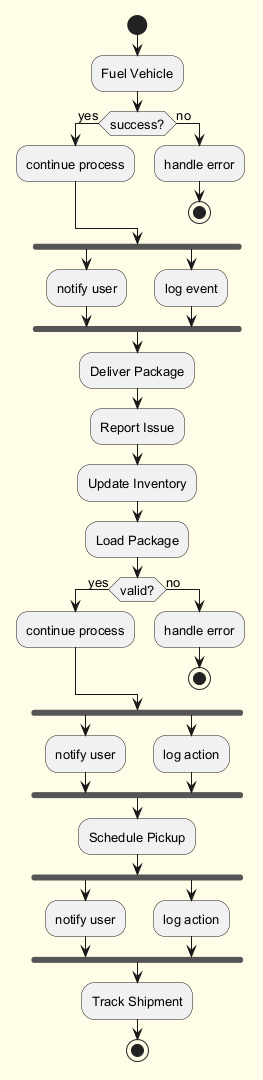

The diagram above was rendered by PlantUML. Its source (embedded in the PNG):
@startuml
skinparam backgroundColor #FFFDE7
skinparam classBackgroundColor #FFF9C4
skinparam classBorderColor #F57F17
skinparam defaultFontSize 13
start
:Fuel Vehicle;
if (success?) then (yes)
:continue process;
else (no)
:handle error;
stop
endif
fork
:notify user;
fork again
:log event;
end fork
:Deliver Package;
:Report Issue;
:Update Inventory;
:Load Package;
if (valid?) then (yes)
:continue process;
else (no)
:handle error;
stop
endif
fork
:notify user;
fork again
:log action;
end fork
:Schedule Pickup;
fork
:notify user;
fork again
:log action;
end fork
:Track Shipment;
stop
@enduml